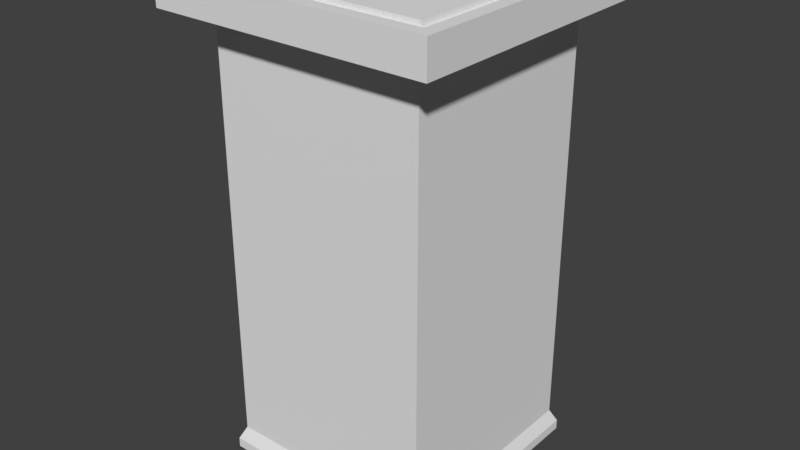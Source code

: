 # Source: button.blend  (saved by Blender 2.78.0; exported with 4.5.12 LTS)
import bpy
from mathutils import Matrix  # noqa: F401  (used for matrix-valued properties, if any)

bpy.ops.wm.read_factory_settings(use_empty=True)
scene = bpy.context.scene
scene.name = 'Scene'

# ---- collections
col_collection_1 = bpy.data.collections.new('Collection 1'); scene.collection.children.link(col_collection_1)

# ---- materials (node trees are filled in below, after node groups)
mat_button = bpy.data.materials.new('button')
mat_button.alpha_threshold = 0.0
mat_button.use_transparent_shadow = False
mat_button.roughness = 0.5

# ---- material node trees

# ---- world
world_world = bpy.data.worlds.new('World'); scene.world = world_world
world_world.color = (0.05088, 0.05088, 0.05088)
world_world.use_sun_shadow = False
world_world.sun_shadow_jitter_overblur = 0.0
world_world.cycles.sampling_method = 'MANUAL'

# ---- meshes
me_cube_002 = bpy.data.meshes.new('Cube.002')
me_cube_002.from_pydata([(-0.7626, -0.7626, -0.3192), (-0.9067, -0.9067, 0.0), (-0.7626, 0.7626, -0.3192), (-0.9067, 0.9067, 0.0), (0.7626, -0.7626, -0.3192), (0.9067, -0.9067, 0.0), (0.7626, 0.7626, -0.3192), (0.9067, 0.9067, 0.0), (-1.0, 1.0, -0.2348), (-1.0, -1.0, -0.2348), (1.0, 1.0, -0.2348), (1.0, -1.0, -0.2348), (-0.8067, 0.8067, -3.351), (-0.8067, -0.8067, -3.351), (0.8067, 0.8067, -3.351), (0.8067, -0.8067, -3.351), (-0.7626, -0.7626, -3.256), (0.7626, -0.7626, -3.256), (0.7626, 0.7626, -3.256), (-0.7626, 0.7626, -3.256), (-0.8067, 0.8067, -3.421), (-0.8067, -0.8067, -3.421), (0.8067, 0.8067, -3.421), (0.8067, -0.8067, -3.421), (-1.0, -1.0, 0.0), (-1.0, 1.0, 0.0), (1.0, 1.0, 0.0), (1.0, -1.0, 0.0), (-0.8196, -0.8196, -0.0371), (-0.8196, 0.8196, -0.0371), (0.8196, 0.8196, -0.0371), (0.8196, -0.8196, -0.0371), (-0.9067, -0.9067, -0.0371), (-0.9067, 0.9067, -0.0371), (0.9067, 0.9067, -0.0371), (0.9067, -0.9067, -0.0371), (-0.8196, -0.8196, 0.0005721), (-0.8196, 0.8196, 0.0005721), (0.8196, 0.8196, 0.0005721), (0.8196, -0.8196, 0.0005721)], [], [(9, 24, 25, 8), (8, 25, 26, 10), (10, 26, 27, 11), (11, 27, 24, 9), (17, 16, 13, 15), (1, 5, 35, 32), (2, 0, 9, 8), (6, 2, 8, 10), (4, 6, 10, 11), (0, 4, 11, 9), (14, 15, 23, 22), (19, 18, 14, 12), (18, 17, 15, 14), (16, 19, 12, 13), (0, 2, 19, 16), (6, 4, 17, 18), (2, 6, 18, 19), (4, 0, 16, 17), (20, 22, 23, 21), (13, 12, 20, 21), (15, 13, 21, 23), (12, 14, 22, 20), (1, 3, 25, 24), (3, 7, 26, 25), (7, 5, 27, 26), (5, 1, 24, 27), (28, 31, 39, 36), (7, 3, 33, 34), (5, 7, 34, 35), (3, 1, 32, 33), (28, 29, 33, 32), (29, 30, 34, 33), (30, 31, 35, 34), (31, 28, 32, 35), (38, 37, 36, 39), (30, 29, 37, 38), (31, 30, 38, 39), (29, 28, 36, 37)])
_uv = me_cube_002.uv_layers.new(name='UVMap')
_uv.uv.foreach_set('vector', [0.9332, 0.9099, 0.9332, 0.9618, 0.4911, 0.9618, 0.4911, 0.9099, 0.9332, 0.9099, 0.9332, 0.9618, 0.4911, 0.9618, 0.4911, 0.9099, 0.4911, 0.9618, 0.4911, 0.9099, 0.9332, 0.9099, 0.9332, 0.9618, 0.4911, 0.9618, 0.4911, 0.9099, 0.9332, 0.9099, 0.9332, 0.9618, 0.5741, 0.8217, 0.5741, 0.1108, 0.556, 0.09485, 0.556, 0.8376, 0.5933, 0.09549, 0.5933, 0.3803, 0.5863, 0.3803, 0.5863, 0.09549, 0.4743, 0.8211, 0.4743, 0.1102, 0.4938, 0.09275, 0.4938, 0.8385, 0.4743, 0.8211, 0.4743, 0.1102, 0.4938, 0.09275, 0.4938, 0.8385, 0.4743, 0.8211, 0.4743, 0.1102, 0.4938, 0.09275, 0.4938, 0.8385, 0.4743, 0.8211, 0.4743, 0.1102, 0.4938, 0.09275, 0.4938, 0.8385, 0.5086, 0.8394, 0.5086, 0.09666, 0.5412, 0.09666, 0.5412, 0.8394, 0.5741, 0.1108, 0.5741, 0.8217, 0.556, 0.8376, 0.556, 0.09485, 0.5741, 0.8217, 0.5741, 0.1108, 0.556, 0.09485, 0.556, 0.8376, 0.5741, 0.1108, 0.5741, 0.8217, 0.556, 0.8376, 0.556, 0.09485, 0.4231, 0.6625, 0.0225, 0.6625, 0.0225, 0.01956, 0.4231, 0.01956, 0.4231, 0.6625, 0.0225, 0.6625, 0.0225, 0.01956, 0.4231, 0.01956, 0.4231, 0.6625, 0.0225, 0.6625, 0.0225, 0.01956, 0.4231, 0.01956, 0.4231, 0.6625, 0.0225, 0.6625, 0.0225, 0.01956, 0.4231, 0.01956, 0.3731, 0.6713, 0.3731, 0.9921, 0.05232, 0.9921, 0.05232, 0.6713, 0.5086, 0.8394, 0.5086, 0.09666, 0.5412, 0.09666, 0.5412, 0.8394, 0.5086, 0.8394, 0.5086, 0.09666, 0.5412, 0.09666, 0.5412, 0.8394, 0.5412, 0.09666, 0.5412, 0.8394, 0.5086, 0.8394, 0.5086, 0.09666, 0.3594, 0.9784, 0.3594, 0.6863, 0.3744, 0.6713, 0.3744, 0.9934, 0.3594, 0.6863, 0.06735, 0.6863, 0.05232, 0.6713, 0.3744, 0.6713, 0.06735, 0.6863, 0.06735, 0.9784, 0.05232, 0.9934, 0.05232, 0.6713, 0.06735, 0.9784, 0.3594, 0.9784, 0.3744, 0.9934, 0.05232, 0.9934, 0.6519, 0.5588, 0.946, 0.5588, 0.946, 0.5656, 0.6519, 0.5656, 0.593, 0.09549, 0.593, 0.3712, 0.5863, 0.3712, 0.5863, 0.09549, 0.5863, 0.3712, 0.5863, 0.09549, 0.593, 0.09549, 0.593, 0.3712, 0.593, 0.09549, 0.593, 0.3712, 0.5863, 0.3712, 0.5863, 0.09549, 0.675, 0.2888, 0.675, 0.5383, 0.6617, 0.5516, 0.6617, 0.2756, 0.675, 0.5383, 0.9245, 0.5383, 0.9377, 0.5516, 0.6617, 0.5516, 0.9245, 0.5383, 0.9245, 0.2888, 0.9377, 0.2756, 0.9377, 0.5516, 0.9245, 0.2888, 0.675, 0.2888, 0.6617, 0.2756, 0.9377, 0.2756, 0.9562, 0.8859, 0.6414, 0.8859, 0.6414, 0.5711, 0.9562, 0.5711, 0.946, 0.5656, 0.6519, 0.5656, 0.6519, 0.5589, 0.946, 0.5589, 0.6519, 0.5589, 0.946, 0.5589, 0.946, 0.5656, 0.6519, 0.5656, 0.946, 0.5656, 0.6519, 0.5656, 0.6519, 0.5588, 0.946, 0.5588])
_ca = me_cube_002.color_attributes.new('Col', 'BYTE_COLOR', 'CORNER')
_ca.data.foreach_set('color', [1.0, 1.0, 1.0, 1.0, 1.0, 1.0, 1.0, 1.0, 1.0, 1.0, 1.0, 1.0, 1.0, 1.0, 1.0, 1.0, 1.0, 1.0, 1.0, 1.0, 1.0, 1.0, 1.0, 1.0, 1.0, 1.0, 1.0, 1.0, 1.0, 1.0, 1.0, 1.0, 1.0, 1.0, 1.0, 1.0, 1.0, 1.0, 1.0, 1.0, 1.0, 1.0, 1.0, 1.0, 1.0, 1.0, 1.0, 1.0, 1.0, 1.0, 1.0, 1.0, 1.0, 1.0, 1.0, 1.0, 1.0, 1.0, 1.0, 1.0, 1.0, 1.0, 1.0, 1.0, 1.0, 1.0, 1.0, 1.0, 1.0, 1.0, 1.0, 1.0, 1.0, 1.0, 1.0, 1.0, 1.0, 1.0, 1.0, 1.0, 1.0, 1.0, 1.0, 1.0, 0.9911, 0.9911, 0.9911, 0.9961, 0.9911, 0.9911, 0.9911, 0.9961, 1.0, 1.0, 1.0, 1.0, 1.0, 1.0, 1.0, 1.0, 1.0, 1.0, 1.0, 1.0, 1.0, 1.0, 1.0, 1.0, 1.0, 1.0, 1.0, 1.0, 1.0, 1.0, 1.0, 1.0, 1.0, 1.0, 1.0, 1.0, 1.0, 1.0, 1.0, 1.0, 1.0, 1.0, 1.0, 1.0, 1.0, 1.0, 1.0, 1.0, 1.0, 1.0, 1.0, 1.0, 1.0, 1.0, 1.0, 1.0, 1.0, 1.0, 1.0, 1.0, 1.0, 1.0, 1.0, 1.0, 1.0, 1.0, 1.0, 1.0, 1.0, 1.0, 1.0, 1.0, 1.0, 1.0, 1.0, 1.0, 1.0, 1.0, 1.0, 1.0, 1.0, 1.0, 1.0, 1.0, 1.0, 1.0, 1.0, 1.0, 1.0, 1.0, 1.0, 1.0, 1.0, 1.0, 1.0, 1.0, 1.0, 1.0, 1.0, 1.0, 1.0, 1.0, 1.0, 1.0, 1.0, 1.0, 1.0, 1.0, 1.0, 1.0, 1.0, 1.0, 1.0, 1.0, 1.0, 1.0, 1.0, 1.0, 1.0, 1.0, 1.0, 1.0, 1.0, 1.0, 1.0, 1.0, 1.0, 1.0, 1.0, 1.0, 1.0, 1.0, 1.0, 1.0, 1.0, 1.0, 1.0, 1.0, 1.0, 1.0, 1.0, 1.0, 1.0, 1.0, 1.0, 1.0, 1.0, 1.0, 1.0, 1.0, 1.0, 1.0, 1.0, 1.0, 1.0, 1.0, 1.0, 1.0, 1.0, 1.0, 1.0, 1.0, 1.0, 1.0, 1.0, 1.0, 1.0, 1.0, 1.0, 1.0, 1.0, 1.0, 1.0, 1.0, 1.0, 1.0, 1.0, 1.0, 1.0, 1.0, 1.0, 1.0, 1.0, 1.0, 1.0, 1.0, 1.0, 1.0, 1.0, 1.0, 1.0, 1.0, 1.0, 1.0, 1.0, 1.0, 1.0, 1.0, 1.0, 1.0, 1.0, 1.0, 1.0, 1.0, 1.0, 1.0, 1.0, 1.0, 1.0, 1.0, 1.0, 1.0, 1.0, 1.0, 1.0, 1.0, 1.0, 1.0, 1.0, 1.0, 1.0, 1.0, 1.0, 1.0, 1.0, 1.0, 1.0, 1.0, 1.0, 1.0, 1.0, 1.0, 1.0, 1.0, 1.0, 1.0, 1.0, 1.0, 1.0, 1.0, 1.0, 1.0, 1.0, 1.0, 1.0, 1.0, 1.0, 1.0, 1.0, 1.0, 1.0, 1.0, 1.0, 1.0, 1.0, 1.0, 1.0, 1.0, 1.0, 1.0, 1.0, 1.0, 1.0, 1.0, 1.0, 1.0, 1.0, 1.0, 1.0, 1.0, 1.0, 1.0, 0.9911, 0.9911, 0.9911, 0.9961, 1.0, 1.0, 1.0, 1.0, 1.0, 1.0, 1.0, 1.0, 0.9911, 0.9911, 0.9911, 0.9961, 0.9911, 0.9911, 0.9911, 0.9961, 1.0, 1.0, 1.0, 1.0, 1.0, 1.0, 1.0, 1.0, 0.9911, 0.9911, 0.9911, 0.9961, 0.9911, 0.9911, 0.9911, 0.9961, 1.0, 1.0, 1.0, 1.0, 1.0, 1.0, 1.0, 1.0, 0.9911, 0.9911, 0.9911, 0.9961, 1.0, 1.0, 1.0, 1.0, 1.0, 1.0, 1.0, 1.0, 1.0, 1.0, 1.0, 1.0, 0.9911, 0.9911, 0.9911, 0.9961, 0.9911, 0.9911, 0.9911, 0.9961, 0.9911, 0.9911, 0.9911, 0.9961, 0.9911, 0.9911, 0.9911, 0.9961, 0.9911, 0.9911, 0.9911, 0.9961, 0.9911, 0.9911, 0.9911, 0.9961, 0.9911, 0.9911, 0.9911, 0.9961, 0.9911, 0.9911, 0.9911, 0.9961, 0.9911, 0.9911, 0.9911, 0.9961, 0.9911, 0.9911, 0.9911, 0.9961, 0.9911, 0.9911, 0.9911, 0.9961, 0.9911, 0.9911, 0.9911, 0.9961, 0.9911, 0.9911, 0.9911, 0.9961, 1.0, 1.0, 1.0, 1.0, 1.0, 1.0, 1.0, 1.0, 0.9911, 0.9911, 0.9911, 0.9961, 0.9911, 0.9911, 0.9911, 0.9961, 0.9911, 0.9911, 0.9911, 0.9961, 0.9911, 0.9911, 0.9911, 0.9961, 1.0, 1.0, 1.0, 1.0, 0.9911, 0.9911, 0.9911, 0.9961, 0.9911, 0.9911, 0.9911, 0.9961, 0.9911, 0.9911, 0.9911, 0.9961, 0.9911, 0.9911, 0.9911, 0.9961, 0.9911, 0.9911, 0.9911, 0.9961, 0.9911, 0.9911, 0.9911, 0.9961, 0.9911, 0.9911, 0.9911, 0.9961, 0.9911, 0.9911, 0.9911, 0.9961, 0.9911, 0.9911, 0.9911, 0.9961, 0.9911, 0.9911, 0.9911, 0.9961, 1.0, 1.0, 1.0, 1.0, 0.9911, 0.9911, 0.9911, 0.9961, 0.9911, 0.9911, 0.9911, 0.9961, 0.9911, 0.9911, 0.9911, 0.9961, 0.9911, 0.9911, 0.9911, 0.9961, 0.9911, 0.9911, 0.9911, 0.9961, 0.9911, 0.9911, 0.9911, 0.9961, 0.9911, 0.9911, 0.9911, 0.9961, 0.9911, 0.9911, 0.9911, 0.9961, 0.9911, 0.9911, 0.9911, 0.9961, 0.9911, 0.9911, 0.9911, 0.9961, 0.9911, 0.9911, 0.9911, 0.9961, 0.9911, 0.9911, 0.9911, 0.9961, 0.9911, 0.9911, 0.9911, 0.9961, 0.9911, 0.9911, 0.9911, 0.9961, 0.9911, 0.9911, 0.9911, 0.9961, 0.9911, 0.9911, 0.9911, 0.9961, 0.9911, 0.9911, 0.9911, 0.9961])
me_cube_002.materials.append(mat_button)
me_cube_002.use_remesh_preserve_volume = False
me_cube_002.use_remesh_preserve_attributes = False
me_cube_002.use_mirror_vertex_groups = False
me_cube_002.update()

# ---- objects
ob_cube_000 = bpy.data.objects.new('Cube.000', me_cube_002)

# ---- transforms, parenting, visibility, modifiers, constraints
ob_cube_000.location = (0.0, 0.0, 1.0)
ob_cube_000.rotation_euler = (0.0, -0.0, -3.142)
ob_cube_000.lineart.crease_threshold = 0.0
_m = ob_cube_000.modifiers.new('Boolean', 'BOOLEAN')
_m.operation = 'INTERSECT'
_m.solver = 'FAST'

# ---- collection membership
col_collection_1.objects.link(ob_cube_000)

# ---- scene / render settings (as saved in the file)
scene.frame_start = 1; scene.frame_end = 120; scene.frame_set(0)
scene.render.engine = 'BLENDER_EEVEE_NEXT'
scene.render.resolution_percentage = 50
scene.render.dither_intensity = 0.0
scene.cycles.use_denoising = False
scene.cycles.samples = 128
scene.cycles.sampling_pattern = 'TABULATED_SOBOL'
scene.cycles.light_sampling_threshold = 0.0
scene.cycles.use_adaptive_sampling = False
scene.cycles.use_light_tree = False
scene.cycles.blur_glossy = 0.0
scene.cycles.sample_clamp_indirect = 0.0
scene.view_settings.view_transform = 'Standard'
bpy.context.view_layer.update()

# ---- added for rendering (the .blend has no active camera and no usable light): camera, sun
cam_auto = bpy.data.cameras.new('AutoCamera')
cam_auto.lens = 50.0
cam_auto.sensor_width = 36.0
cam_auto.clip_end = 1000.0
ob_auto_camera = bpy.data.objects.new('AutoCamera', cam_auto)
scene.collection.objects.link(ob_auto_camera)
ob_auto_camera.location = (4.10766, -4.92919, 2.57568)
ob_auto_camera.rotation_euler = (1.09748, -7.21219e-08, 0.694738)
scene.camera = ob_auto_camera
light_auto_sun = bpy.data.lights.new('AutoSun', 'SUN')
light_auto_sun.energy = 3.0
light_auto_sun.angle = 0.0523599
ob_auto_sun = bpy.data.objects.new('AutoSun', light_auto_sun)
scene.collection.objects.link(ob_auto_sun)
ob_auto_sun.rotation_euler = (0.872665, 0.174533, 0.523599)
bpy.context.view_layer.update()
